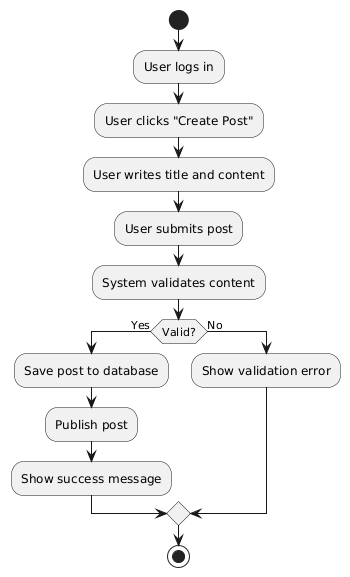

The diagram above was rendered by PlantUML. Its source (embedded in the PNG):
@startuml
start
:User logs in;
:User clicks "Create Post";
:User writes title and content;
:User submits post;
:System validates content;
if (Valid?) then (Yes)
  :Save post to database;
  :Publish post;
  :Show success message;
else (No)
  :Show validation error;
endif
stop
@enduml